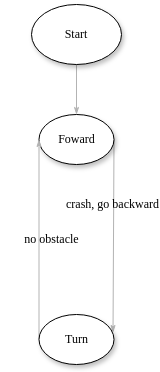

The diagram above was exported from draw.io. Its source (the exported page's mxGraphModel, read from the mxfile embedded in the PNG):
<mxGraphModel dx="1506" dy="915" grid="1" gridSize="10" guides="1" tooltips="1" connect="1" arrows="1" fold="1" page="1" pageScale="1" pageWidth="1100" pageHeight="850" background="none" math="0" shadow="0">
  <root>
    <mxCell id="0" />
    <mxCell id="1" parent="0" />
    <mxCell id="1ea317790d2ca983-12" style="edgeStyle=none;rounded=1;html=1;labelBackgroundColor=none;startArrow=none;startFill=0;startSize=5;endArrow=classicThin;endFill=1;endSize=5;jettySize=auto;orthogonalLoop=1;strokeColor=#B3B3B3;strokeWidth=1;fontFamily=Verdana;fontSize=12" parent="1" source="1ea317790d2ca983-1" target="1ea317790d2ca983-2" edge="1">
      <mxGeometry relative="1" as="geometry" />
    </mxCell>
    <mxCell id="1ea317790d2ca983-1" value="Start" style="ellipse;whiteSpace=wrap;html=1;rounded=0;shadow=1;comic=0;labelBackgroundColor=none;strokeWidth=1;fontFamily=Verdana;fontSize=12;align=center;" parent="1" vertex="1">
      <mxGeometry x="450" y="80" width="90" height="60" as="geometry" />
    </mxCell>
    <mxCell id="1ea317790d2ca983-22" value="crash, go backward" style="edgeStyle=none;rounded=1;html=1;labelBackgroundColor=none;startArrow=none;startFill=0;startSize=5;endArrow=classicThin;endFill=1;endSize=5;jettySize=auto;orthogonalLoop=1;strokeColor=#B3B3B3;strokeWidth=1;fontFamily=Verdana;fontSize=12;exitX=1;exitY=0.5;exitDx=0;exitDy=0;entryX=0.987;entryY=0.36;entryDx=0;entryDy=0;entryPerimeter=0;" parent="1" source="1ea317790d2ca983-2" target="1ea317790d2ca983-6" edge="1">
      <mxGeometry x="-0.3264" y="-1" relative="1" as="geometry">
        <mxPoint as="offset" />
      </mxGeometry>
    </mxCell>
    <mxCell id="1ea317790d2ca983-2" value="Foward" style="ellipse;whiteSpace=wrap;html=1;rounded=0;shadow=1;comic=0;labelBackgroundColor=none;strokeWidth=1;fontFamily=Verdana;fontSize=12;align=center;" parent="1" vertex="1">
      <mxGeometry x="457.5" y="190" width="75" height="50" as="geometry" />
    </mxCell>
    <mxCell id="1ea317790d2ca983-23" value="&lt;span style=&quot;white-space: pre;&quot;&gt;&#09;&lt;/span&gt;no obstacle" style="edgeStyle=none;rounded=1;html=1;labelBackgroundColor=none;startArrow=none;startFill=0;startSize=5;endArrow=classicThin;endFill=1;endSize=5;jettySize=auto;orthogonalLoop=1;strokeColor=#B3B3B3;strokeWidth=1;fontFamily=Verdana;fontSize=12;entryX=0;entryY=0.5;entryDx=0;entryDy=0;exitX=0;exitY=0.5;exitDx=0;exitDy=0;" parent="1" source="1ea317790d2ca983-6" target="1ea317790d2ca983-2" edge="1">
      <mxGeometry relative="1" as="geometry" />
    </mxCell>
    <mxCell id="1ea317790d2ca983-6" value="Turn" style="ellipse;whiteSpace=wrap;html=1;rounded=0;shadow=1;comic=0;labelBackgroundColor=none;strokeWidth=1;fontFamily=Verdana;fontSize=12;align=center;" parent="1" vertex="1">
      <mxGeometry x="457.5" y="390" width="75" height="50" as="geometry" />
    </mxCell>
  </root>
</mxGraphModel>